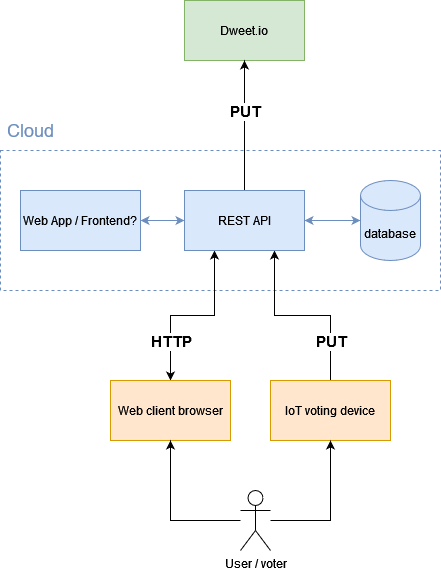

The diagram above was exported from draw.io. Its source (the exported page's mxGraphModel, read from the mxfile embedded in the PNG):
<mxGraphModel dx="1455" dy="921" grid="1" gridSize="10" guides="1" tooltips="1" connect="1" arrows="1" fold="1" page="1" pageScale="1" pageWidth="827" pageHeight="1169" math="0" shadow="0">
  <root>
    <mxCell id="C4mCxipo7QJJYAo58Uf1-0" />
    <mxCell id="C4mCxipo7QJJYAo58Uf1-1" parent="C4mCxipo7QJJYAo58Uf1-0" />
    <mxCell id="AzHodwduoLFi3ApmR7mc-14" value="" style="rounded=0;whiteSpace=wrap;html=1;fillColor=none;strokeColor=#6C8EBF;dashed=1;" vertex="1" parent="C4mCxipo7QJJYAo58Uf1-1">
      <mxGeometry x="230" y="420" width="440" height="140" as="geometry" />
    </mxCell>
    <mxCell id="AzHodwduoLFi3ApmR7mc-1" value="&lt;div&gt;database&lt;br&gt;&lt;/div&gt;" style="shape=cylinder3;whiteSpace=wrap;html=1;boundedLbl=1;backgroundOutline=1;size=15;fillColor=#dae8fc;strokeColor=#6c8ebf;" vertex="1" parent="C4mCxipo7QJJYAo58Uf1-1">
      <mxGeometry x="590" y="450" width="60" height="80" as="geometry" />
    </mxCell>
    <mxCell id="AzHodwduoLFi3ApmR7mc-2" value="Dweet.io" style="rounded=0;whiteSpace=wrap;html=1;fillColor=#d5e8d4;strokeColor=#82b366;" vertex="1" parent="C4mCxipo7QJJYAo58Uf1-1">
      <mxGeometry x="414" y="270" width="120" height="60" as="geometry" />
    </mxCell>
    <mxCell id="AzHodwduoLFi3ApmR7mc-13" style="edgeStyle=orthogonalEdgeStyle;rounded=0;orthogonalLoop=1;jettySize=auto;html=1;exitX=0.5;exitY=0;exitDx=0;exitDy=0;entryX=0.25;entryY=1;entryDx=0;entryDy=0;startArrow=classic;startFill=1;" edge="1" parent="C4mCxipo7QJJYAo58Uf1-1" source="AzHodwduoLFi3ApmR7mc-4" target="AzHodwduoLFi3ApmR7mc-9">
      <mxGeometry relative="1" as="geometry" />
    </mxCell>
    <mxCell id="AzHodwduoLFi3ApmR7mc-24" value="&lt;font style=&quot;font-size: 15px&quot;&gt;&lt;b&gt;HTTP&lt;/b&gt;&lt;/font&gt;" style="edgeLabel;html=1;align=center;verticalAlign=middle;resizable=0;points=[];" vertex="1" connectable="0" parent="AzHodwduoLFi3ApmR7mc-13">
      <mxGeometry x="-0.4598" y="2" relative="1" as="geometry">
        <mxPoint x="2" y="7" as="offset" />
      </mxGeometry>
    </mxCell>
    <mxCell id="AzHodwduoLFi3ApmR7mc-4" value="&lt;div&gt;Web client browser&lt;/div&gt;" style="rounded=0;whiteSpace=wrap;html=1;fillColor=#ffe6cc;strokeColor=#d79b00;" vertex="1" parent="C4mCxipo7QJJYAo58Uf1-1">
      <mxGeometry x="340" y="650" width="120" height="60" as="geometry" />
    </mxCell>
    <mxCell id="AzHodwduoLFi3ApmR7mc-10" style="edgeStyle=orthogonalEdgeStyle;rounded=0;orthogonalLoop=1;jettySize=auto;html=1;exitX=0.5;exitY=0;exitDx=0;exitDy=0;entryX=0.75;entryY=1;entryDx=0;entryDy=0;startArrow=none;startFill=0;" edge="1" parent="C4mCxipo7QJJYAo58Uf1-1" source="AzHodwduoLFi3ApmR7mc-5" target="AzHodwduoLFi3ApmR7mc-9">
      <mxGeometry relative="1" as="geometry" />
    </mxCell>
    <mxCell id="AzHodwduoLFi3ApmR7mc-26" value="&lt;font size=&quot;1&quot;&gt;&lt;b style=&quot;font-size: 15px&quot;&gt;PUT&lt;/b&gt;&lt;/font&gt;" style="edgeLabel;html=1;align=center;verticalAlign=middle;resizable=0;points=[];" vertex="1" connectable="0" parent="AzHodwduoLFi3ApmR7mc-10">
      <mxGeometry x="-0.5054" y="-3" relative="1" as="geometry">
        <mxPoint x="-3" y="6" as="offset" />
      </mxGeometry>
    </mxCell>
    <mxCell id="AzHodwduoLFi3ApmR7mc-5" value="IoT voting device" style="rounded=0;whiteSpace=wrap;html=1;fillColor=#ffe6cc;strokeColor=#d79b00;" vertex="1" parent="C4mCxipo7QJJYAo58Uf1-1">
      <mxGeometry x="500" y="650" width="120" height="60" as="geometry" />
    </mxCell>
    <mxCell id="AzHodwduoLFi3ApmR7mc-16" style="edgeStyle=orthogonalEdgeStyle;rounded=0;orthogonalLoop=1;jettySize=auto;html=1;exitX=1;exitY=0.5;exitDx=0;exitDy=0;startArrow=classic;startFill=1;endArrow=classic;endFill=1;fillColor=#dae8fc;strokeColor=#6c8ebf;" edge="1" parent="C4mCxipo7QJJYAo58Uf1-1" source="AzHodwduoLFi3ApmR7mc-9" target="AzHodwduoLFi3ApmR7mc-1">
      <mxGeometry relative="1" as="geometry" />
    </mxCell>
    <mxCell id="AzHodwduoLFi3ApmR7mc-17" style="edgeStyle=orthogonalEdgeStyle;rounded=0;orthogonalLoop=1;jettySize=auto;html=1;exitX=0.5;exitY=0;exitDx=0;exitDy=0;startArrow=none;startFill=0;" edge="1" parent="C4mCxipo7QJJYAo58Uf1-1" source="AzHodwduoLFi3ApmR7mc-9" target="AzHodwduoLFi3ApmR7mc-2">
      <mxGeometry relative="1" as="geometry" />
    </mxCell>
    <mxCell id="AzHodwduoLFi3ApmR7mc-18" value="&lt;font style=&quot;font-size: 15px&quot;&gt;&lt;b&gt;&lt;font style=&quot;font-size: 15px&quot;&gt;PUT&lt;/font&gt;&lt;/b&gt;&lt;/font&gt;" style="edgeLabel;html=1;align=center;verticalAlign=middle;resizable=0;points=[];" vertex="1" connectable="0" parent="AzHodwduoLFi3ApmR7mc-17">
      <mxGeometry x="0.2615" y="-2" relative="1" as="geometry">
        <mxPoint x="-2" y="2" as="offset" />
      </mxGeometry>
    </mxCell>
    <mxCell id="AzHodwduoLFi3ApmR7mc-9" value="REST API" style="rounded=0;whiteSpace=wrap;html=1;fillColor=#dae8fc;strokeColor=#6c8ebf;" vertex="1" parent="C4mCxipo7QJJYAo58Uf1-1">
      <mxGeometry x="414" y="460" width="120" height="60" as="geometry" />
    </mxCell>
    <mxCell id="AzHodwduoLFi3ApmR7mc-28" style="edgeStyle=orthogonalEdgeStyle;rounded=0;orthogonalLoop=1;jettySize=auto;html=1;exitX=1;exitY=0.5;exitDx=0;exitDy=0;startArrow=classic;startFill=1;endArrow=classic;endFill=1;fillColor=#dae8fc;strokeColor=#6c8ebf;" edge="1" parent="C4mCxipo7QJJYAo58Uf1-1" source="AzHodwduoLFi3ApmR7mc-11" target="AzHodwduoLFi3ApmR7mc-9">
      <mxGeometry relative="1" as="geometry" />
    </mxCell>
    <mxCell id="AzHodwduoLFi3ApmR7mc-11" value="Web App / Frontend?" style="rounded=0;whiteSpace=wrap;html=1;fillColor=#dae8fc;strokeColor=#6c8ebf;" vertex="1" parent="C4mCxipo7QJJYAo58Uf1-1">
      <mxGeometry x="250" y="460" width="120" height="60" as="geometry" />
    </mxCell>
    <mxCell id="AzHodwduoLFi3ApmR7mc-15" value="&lt;font style=&quot;font-size: 18px&quot; color=&quot;#6C8EBF&quot;&gt;Cloud&lt;/font&gt;" style="text;html=1;align=center;verticalAlign=middle;resizable=0;points=[];autosize=1;strokeColor=none;fillColor=none;" vertex="1" parent="C4mCxipo7QJJYAo58Uf1-1">
      <mxGeometry x="230" y="390" width="60" height="20" as="geometry" />
    </mxCell>
    <mxCell id="AzHodwduoLFi3ApmR7mc-22" style="edgeStyle=orthogonalEdgeStyle;rounded=0;orthogonalLoop=1;jettySize=auto;html=1;entryX=0.5;entryY=1;entryDx=0;entryDy=0;startArrow=none;startFill=0;" edge="1" parent="C4mCxipo7QJJYAo58Uf1-1" target="AzHodwduoLFi3ApmR7mc-5">
      <mxGeometry relative="1" as="geometry">
        <mxPoint x="500" y="790" as="sourcePoint" />
        <Array as="points">
          <mxPoint x="560" y="790" />
        </Array>
      </mxGeometry>
    </mxCell>
    <mxCell id="AzHodwduoLFi3ApmR7mc-23" style="edgeStyle=orthogonalEdgeStyle;rounded=0;orthogonalLoop=1;jettySize=auto;html=1;startArrow=none;startFill=0;" edge="1" parent="C4mCxipo7QJJYAo58Uf1-1" target="AzHodwduoLFi3ApmR7mc-4">
      <mxGeometry relative="1" as="geometry">
        <mxPoint x="470" y="790" as="sourcePoint" />
      </mxGeometry>
    </mxCell>
    <mxCell id="AzHodwduoLFi3ApmR7mc-20" value="&lt;div&gt;User / voter&lt;/div&gt;" style="shape=umlActor;verticalLabelPosition=bottom;verticalAlign=top;html=1;outlineConnect=0;" vertex="1" parent="C4mCxipo7QJJYAo58Uf1-1">
      <mxGeometry x="470" y="760" width="30" height="60" as="geometry" />
    </mxCell>
  </root>
</mxGraphModel>